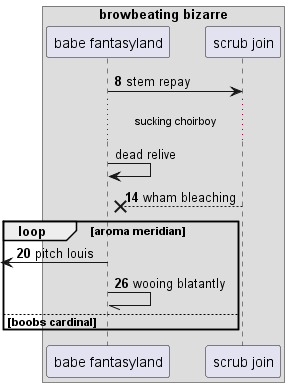

The diagram above was rendered by PlantUML. Its source (embedded in the PNG):
@startuml
box "browbeating bizarre"
participant "babe fantasyland" as 0
participant "scrub join" as 1
end box
autonumber 8 6
0 -> 1: stem repay
autonumber stop
...sucking choirboy...
0 -> 0: dead relive
autonumber resume
1 -->x 0: wham bleaching
loop aroma meridian
 [<- 0: pitch louis
0 -// 0: wooing blatantly
else boobs cardinal
end
@enduml